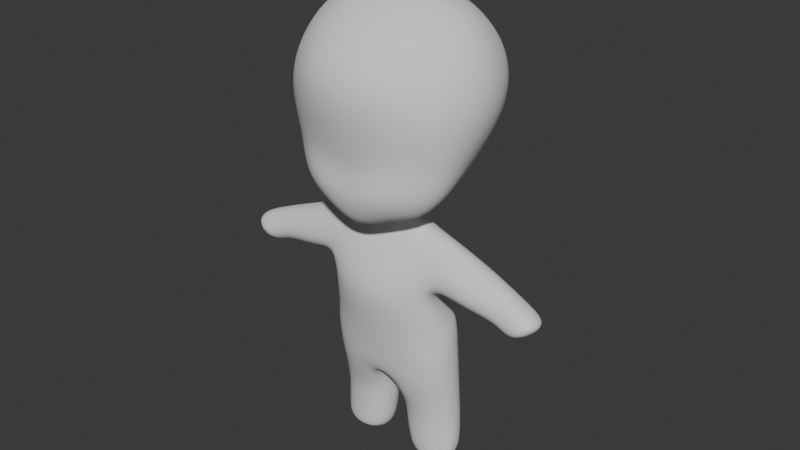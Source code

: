 # Source: chibi.blend  (saved by Blender 5.0.119; exported with 4.5.12 LTS)
import bpy
from mathutils import Matrix  # noqa: F401  (used for matrix-valued properties, if any)

bpy.ops.wm.read_factory_settings(use_empty=True)
scene = bpy.context.scene
scene.name = 'Scene'

# ---- collections
col_collection = bpy.data.collections.new('Collection'); scene.collection.children.link(col_collection)
col_reference = bpy.data.collections.new('Reference'); scene.collection.children.link(col_reference)

# ---- world
world_world = bpy.data.worlds.new('World'); scene.world = world_world
world_world.use_nodes = True; world_world.node_tree.nodes.clear()
_N = world_world.node_tree.nodes; _L = world_world.node_tree.links
n0 = _N.new('ShaderNodeOutputWorld'); n0.name = 'World Output'; n0.location = (200, 100)
n1 = _N.new('ShaderNodeBackground'); n1.name = 'Background'; n1.location = (-200, 100)
n1.inputs[0].default_value = (0.05088, 0.05088, 0.05088, 1.0)
_L.new(n1.outputs[0], n0.inputs[0])
n0.is_active_output = True
world_world.color = (0.05088, 0.05088, 0.05088)
world_world.sun_shadow_jitter_overblur = 0.0

# ---- meshes
me_cube_001 = bpy.data.meshes.new('Cube.001')
me_cube_001.from_pydata([(0.3232, -0.2356, 0.2204), (0.5203, -0.2364, 1.14), (0.2634, 0.06887, 0.3407), (0.4456, 0.3773, 1.151), (0.0, 0.1616, 0.2743), (0.0, 0.4315, 1.367), (0.0, -0.4129, 0.07988), (0.0, -0.5728, 1.193), (0.2448, 0.4404, 1.317), (0.3459, 0.1857, 0.4458), (0.3166, -0.09618, 0.2795), (0.5334, 0.03462, 1.375), (0.515, -0.2719, 0.3686), (0.2225, -0.3144, 0.1946), (0.1586, -0.007644, 0.241), (0.2538, -0.5261, 1.19), (0.0, -0.07231, 1.569), (0.0, -0.2028, 0.228), (0.0, -0.4917, 0.3829), (0.0, 0.4962, 0.4831), (0.2471, -0.5022, 0.3938), (0.2734, -0.03352, 1.554), (0.0838, -0.05378, 0.2378), (0.4289, -0.00996, 0.4003), (0.1775, 0.4503, 0.4038), (0.4168, 0.3703, 0.5839), (0.5469, -0.2533, 0.5853), (0.0, -0.4455, 0.5053), (0.0, 0.5629, 0.7362), (0.2904, -0.4388, 0.5941), (0.5371, 0.002279, 0.5782), (0.1561, 0.5411, 0.6353), (0.5186, 0.4282, 0.9362), (0.5903, -0.3069, 0.8999), (0.0, -0.5802, 0.8645), (0.0, 0.6022, 1.047), (0.328, -0.4917, 0.8688), (0.7005, 0.06994, 0.9222), (0.245, 0.5661, 1.017), (0.09475, 0.08067, 0.1422), (0.0, 0.0398, 0.1378), (0.0, -0.116, 0.09482), (0.08298, -0.03797, 0.1287), (0.3051, 0.08769, -0.3638), (0.0, 0.145, -0.3924), (0.0, -0.3458, -0.4016), (0.4427, -0.1841, -0.4405), (0.4561, 0.1355, -0.533), (0.0, 0.3245, -0.634), (0.0, -0.2286, -0.7926), (0.449, -0.1863, -0.7586), (0.3164, 0.02177, -0.2462), (0.0, -0.3573, -0.2301), (0.3864, -0.2359, -0.2105), (0.0, 0.1677, -0.2963), (0.368, 0.1061, 0.01505), (0.2844, -0.1065, 0.2129), (0.0, 0.1591, 0.005241), (0.0, -0.1777, -0.008913), (0.002448, 0.1722, -0.8381), (0.0, 0.134, -0.7543), (0.0, -0.1807, -0.924), (0.0635, -0.1647, -1.194), (0.4355, 0.1969, -1.168), (0.422, -0.07117, -1.218), (0.05004, 0.2045, -1.121), (0.04321, -0.108, -1.178), (0.4425, 0.1947, -1.509), (0.4725, -0.08983, -1.492), (0.05905, 0.1789, -1.514), (0.08226, -0.1042, -1.482), (0.3153, 0.09269, -1.535), (0.3328, -0.04705, -1.517), (0.1745, 0.07503, -1.535), (0.192, -0.06471, -1.517), (0.4835, -0.1462, -0.5793), (0.3389, 0.1957, -0.4548), (0.0, 0.1937, -0.4823), (0.0, -0.308, -0.5716), (0.5583, -0.2625, -0.2185), (0.5411, 0.0467, -0.3412), (0.5829, 0.1272, -0.04594), (0.6266, -0.1061, 0.03641), (0.8246, -0.2, -0.2582), (0.8155, -0.006617, -0.343), (0.9085, 0.0666, -0.1584), (0.9169, -0.1231, -0.07742), (0.9053, -0.2357, -0.3543), (0.914, 0.0375, -0.3719), (1.14, 0.04025, -0.2167), (1.131, -0.233, -0.1991)], [], [(38, 8, 3, 32), (37, 11, 1, 33), (22, 10, 0, 13), (21, 16, 7, 15), (36, 15, 7, 34), (13, 20, 18, 6), (0, 12, 20, 13), (33, 1, 15, 36), (11, 21, 15, 1), (3, 8, 21, 11), (8, 5, 16, 21), (17, 22, 13, 6), (22, 17, 41, 42), (14, 2, 10, 22), (10, 23, 12, 0), (2, 9, 23, 10), (32, 3, 11, 37), (14, 24, 9, 2), (4, 19, 24, 14), (35, 5, 8, 38), (19, 28, 31, 24), (9, 25, 30, 23), (12, 26, 29, 20), (20, 29, 27, 18), (23, 30, 26, 12), (24, 31, 25, 9), (28, 35, 38, 31), (25, 32, 37, 30), (26, 33, 36, 29), (29, 36, 34, 27), (30, 37, 33, 26), (31, 38, 32, 25), (53, 52, 45, 46), (4, 14, 39, 40), (14, 22, 42, 39), (76, 75, 50, 47), (51, 53, 46, 43), (54, 51, 43, 44), (50, 62, 66, 64), (77, 76, 47, 48), (75, 78, 49, 50), (57, 55, 51, 54), (51, 55, 81, 80), (56, 58, 52, 53), (42, 41, 58, 56), (39, 42, 56, 55), (40, 39, 55, 57), (60, 59, 62, 61), (48, 47, 59, 60), (50, 49, 61, 62), (65, 63, 67, 69), (47, 50, 64, 63), (62, 59, 65, 66), (59, 47, 63, 65), (68, 70, 74, 72), (66, 65, 69, 70), (64, 66, 70, 68), (63, 64, 68, 67), (71, 72, 74, 73), (67, 68, 72, 71), (69, 67, 71, 73), (70, 69, 73, 74), (46, 45, 78, 75), (44, 43, 76, 77), (43, 46, 75, 76), (82, 79, 83, 86), (53, 51, 80, 79), (55, 56, 82, 81), (56, 53, 79, 82), (84, 85, 89, 88), (79, 80, 84, 83), (81, 82, 86, 85), (80, 81, 85, 84), (89, 90, 87, 88), (86, 83, 87, 90), (83, 84, 88, 87), (85, 86, 90, 89)])
me_cube_001.polygons.foreach_set('use_smooth', [True] * 77)
_uv = me_cube_001.uv_layers.new(name='UVMap')
_uv.uv.foreach_set('vector', [0.5304, 0.4354, 0.6098, 0.436, 0.5945, 0.497, 0.5192, 0.4958, 0.5067, 0.6007, 0.5842, 0.5942, 0.5054, 0.7543, 0.4798, 0.749, 0.3116, 0.5564, 0.328, 0.61, 0.3359, 0.6828, 0.3095, 0.6744, 0.6663, 0.5879, 0.7477, 0.5883, 0.722, 0.8066, 0.6357, 0.8372, 0.4871, 0.8168, 0.5159, 0.8146, 0.5263, 0.875, 0.4968, 0.8762, 0.3153, 0.8423, 0.3926, 0.8241, 0.4001, 0.8802, 0.3257, 0.8908, 0.3359, 0.6828, 0.3953, 0.7317, 0.3926, 0.8241, 0.3153, 0.8423, 0.4798, 0.749, 0.5054, 0.7543, 0.5159, 0.8146, 0.4871, 0.8168, 0.5842, 0.5942, 0.6663, 0.5879, 0.6357, 0.8372, 0.5054, 0.7543, 0.5945, 0.497, 0.6723, 0.4985, 0.6663, 0.5879, 0.5842, 0.5942, 0.6723, 0.4985, 0.75, 0.5, 0.7477, 0.5883, 0.6663, 0.5879, 0.25, 0.5516, 0.3116, 0.5564, 0.3095, 0.6744, 0.25, 0.6732, 0.3116, 0.5564, 0.25, 0.5516, 0.25, 0.5516, 0.3095, 0.5496, 0.3162, 0.5238, 0.3691, 0.4935, 0.328, 0.61, 0.3116, 0.5564, 0.328, 0.61, 0.3964, 0.6099, 0.3953, 0.7317, 0.3359, 0.6828, 0.3691, 0.4935, 0.4122, 0.4941, 0.3964, 0.6099, 0.328, 0.61, 0.5192, 0.4958, 0.5945, 0.497, 0.5842, 0.5942, 0.5067, 0.6007, 0.3462, 0.4465, 0.4175, 0.4346, 0.4122, 0.4941, 0.3691, 0.4935, 0.3491, 0.38, 0.4228, 0.375, 0.4175, 0.4346, 0.3462, 0.4465, 0.5415, 0.375, 0.625, 0.375, 0.6098, 0.436, 0.5304, 0.4354, 0.4228, 0.375, 0.4442, 0.375, 0.4379, 0.4347, 0.4175, 0.4346, 0.4122, 0.4941, 0.4315, 0.4944, 0.4163, 0.6083, 0.3964, 0.6099, 0.3953, 0.7317, 0.407, 0.7341, 0.4118, 0.8226, 0.3926, 0.8241, 0.3926, 0.8241, 0.4118, 0.8226, 0.4198, 0.8794, 0.4001, 0.8802, 0.3964, 0.6099, 0.4163, 0.6083, 0.407, 0.7341, 0.3953, 0.7317, 0.4175, 0.4346, 0.4379, 0.4347, 0.4315, 0.4944, 0.4122, 0.4941, 0.4442, 0.375, 0.5415, 0.375, 0.5304, 0.4354, 0.4379, 0.4347, 0.4315, 0.4944, 0.5192, 0.4958, 0.5067, 0.6007, 0.4163, 0.6083, 0.407, 0.7341, 0.4798, 0.749, 0.4871, 0.8168, 0.4118, 0.8226, 0.4118, 0.8226, 0.4871, 0.8168, 0.4968, 0.8762, 0.4198, 0.8794, 0.4163, 0.6083, 0.5067, 0.6007, 0.4798, 0.749, 0.407, 0.7341, 0.4379, 0.4347, 0.5304, 0.4354, 0.5192, 0.4958, 0.4315, 0.4944, 0.3095, 0.5493, 0.2498, 0.5516, 0.2494, 0.5516, 0.3095, 0.5488, 0.3491, 0.38, 0.3462, 0.4465, 0.3432, 0.4406, 0.3491, 0.38, 0.3162, 0.5238, 0.3116, 0.5564, 0.3095, 0.5496, 0.3095, 0.5277, 0.3095, 0.5277, 0.3095, 0.5491, 0.3095, 0.5491, 0.3095, 0.5277, 0.3095, 0.5277, 0.3095, 0.5493, 0.3095, 0.5488, 0.3095, 0.5277, 0.3491, 0.38, 0.3432, 0.4406, 0.3432, 0.4406, 0.3491, 0.38, 0.3095, 0.5491, 0.7853, 0.4117, 0.3925, 0.5289, 0.3095, 0.5496, 0.3491, 0.38, 0.3432, 0.4406, 0.3432, 0.4406, 0.3491, 0.38, 0.3095, 0.5491, 0.2497, 0.5516, 0.25, 0.5516, 0.3095, 0.5491, 0.3491, 0.38, 0.3432, 0.4406, 0.3432, 0.4406, 0.3491, 0.38, 0.3432, 0.4406, 0.3432, 0.4406, 0.3432, 0.4406, 0.3432, 0.4406, 0.3095, 0.5496, 0.25, 0.5516, 0.2498, 0.5516, 0.3095, 0.5493, 0.3095, 0.5496, 0.25, 0.5516, 0.25, 0.5516, 0.3095, 0.5496, 0.3095, 0.5277, 0.3095, 0.5496, 0.3095, 0.5496, 0.3095, 0.5277, 0.3491, 0.38, 0.3432, 0.4406, 0.3432, 0.4406, 0.3491, 0.38, 0.1845, 0.5396, 0.2634, 0.5224, 0.7853, 0.4117, 0.25, 0.5516, 0.3491, 0.38, 0.3432, 0.4406, 0.348, 0.3919, 0.3491, 0.38, 0.3095, 0.5491, 0.25, 0.5516, 0.25, 0.5516, 0.7853, 0.4117, 0.3456, 0.4159, 0.3432, 0.4406, 0.3432, 0.4406, 0.3456, 0.4159, 0.3095, 0.5277, 0.3095, 0.5491, 0.3095, 0.5496, 0.3095, 0.5277, 0.7853, 0.4117, 0.2634, 0.5224, 0.2968, 0.5272, 0.3925, 0.5289, 0.348, 0.3919, 0.3432, 0.4406, 0.3432, 0.4406, 0.3456, 0.4159, 0.3095, 0.5496, 0.2938, 0.5501, 0.2938, 0.5501, 0.3095, 0.5496, 0.3925, 0.5289, 0.2968, 0.5272, 0.2782, 0.5288, 0.2938, 0.5501, 0.3095, 0.5496, 0.3925, 0.5289, 0.2938, 0.5501, 0.3095, 0.5496, 0.3095, 0.5277, 0.3095, 0.5496, 0.3095, 0.5496, 0.3095, 0.5277, 0.3095, 0.5277, 0.3095, 0.5496, 0.2938, 0.5501, 0.2853, 0.5287, 0.3095, 0.5277, 0.3095, 0.5496, 0.3095, 0.5496, 0.3095, 0.5277, 0.3456, 0.4159, 0.3432, 0.4406, 0.3432, 0.4406, 0.3456, 0.4159, 0.2938, 0.5501, 0.2782, 0.5288, 0.2853, 0.5287, 0.2938, 0.5501, 0.3095, 0.5488, 0.2494, 0.5516, 0.2497, 0.5516, 0.3095, 0.5491, 0.3491, 0.38, 0.3432, 0.4406, 0.3432, 0.4406, 0.3491, 0.38, 0.3095, 0.5277, 0.3095, 0.5488, 0.3095, 0.5491, 0.3095, 0.5277, 0.3095, 0.5496, 0.3095, 0.5493, 0.3095, 0.5493, 0.3095, 0.5496, 0.3095, 0.5493, 0.3095, 0.5277, 0.3095, 0.5277, 0.3095, 0.5493, 0.3095, 0.5277, 0.3095, 0.5496, 0.3095, 0.5496, 0.3095, 0.5277, 0.3095, 0.5496, 0.3095, 0.5493, 0.3095, 0.5493, 0.3095, 0.5496, 0.3432, 0.4406, 0.3432, 0.4406, 0.3432, 0.4406, 0.3432, 0.4406, 0.3095, 0.5493, 0.3095, 0.5277, 0.3095, 0.5277, 0.3095, 0.5493, 0.3095, 0.5277, 0.3095, 0.5496, 0.3095, 0.5496, 0.3095, 0.5277, 0.3432, 0.4406, 0.3432, 0.4406, 0.3432, 0.4406, 0.3432, 0.4406, 0.3095, 0.5277, 0.3095, 0.5496, 0.3095, 0.5493, 0.3095, 0.5277, 0.3095, 0.5496, 0.3095, 0.5493, 0.3095, 0.5493, 0.3095, 0.5496, 0.3095, 0.5493, 0.3095, 0.5277, 0.3095, 0.5277, 0.3095, 0.5493, 0.3095, 0.5277, 0.3095, 0.5496, 0.3095, 0.5496, 0.3095, 0.5277])
me_cube_001.update()

# ---- objects
ob_cube = bpy.data.objects.new('Cube', me_cube_001)
ob_front = bpy.data.objects.new('Front', None)
ob_right = bpy.data.objects.new('Right', None)

# ---- transforms, parenting, visibility, modifiers, constraints
ob_cube.location = (0.0, 0.0, 0.0)
_m = ob_cube.modifiers.new('Mirror', 'MIRROR')
_m.use_clip = True
_m.merge_threshold = 0.0001
_m = ob_cube.modifiers.new('Subdivision', 'SUBSURF')
_m.levels = 3
_m.render_levels = 3
_m.show_only_control_edges = False
ob_front.location = (1.274, 2.709, 0.0)
ob_front.rotation_euler = (1.571, -0.0, -0.0)
ob_front.empty_display_type = 'IMAGE'
ob_front.empty_display_size = 5.0
ob_front.empty_image_depth = 'BACK'
ob_front.show_empty_image_perspective = False
ob_front.use_empty_image_alpha = True
ob_front.empty_image_side = 'FRONT'
ob_front.color = (1.0, 1.0, 1.0, 0.2)
ob_right.location = (-2.922, -1.79, 0.0)
ob_right.rotation_euler = (1.571, -0.0, 1.571)
ob_right.empty_display_type = 'IMAGE'
ob_right.empty_display_size = 5.0
ob_right.empty_image_depth = 'BACK'
ob_right.show_empty_image_perspective = False
ob_right.use_empty_image_alpha = True
ob_right.empty_image_side = 'FRONT'
ob_right.color = (1.0, 1.0, 1.0, 0.2)

# ---- collection membership
col_collection.objects.link(ob_cube)
col_reference.objects.link(ob_front)
col_reference.objects.link(ob_right)

# ---- scene / render settings (as saved in the file)
scene.frame_start = 1; scene.frame_end = 250; scene.frame_set(235)
scene.render.engine = 'BLENDER_EEVEE_NEXT'
scene.render.bake_bias = 0.0
scene.render.bake_samples = 0
bpy.context.view_layer.update()

# ---- added for rendering (the .blend has no active camera and no usable light): camera, sun
cam_auto = bpy.data.cameras.new('AutoCamera')
cam_auto.lens = 50.0
cam_auto.sensor_width = 36.0
cam_auto.clip_end = 1000.0
ob_auto_camera = bpy.data.objects.new('AutoCamera', cam_auto)
scene.collection.objects.link(ob_auto_camera)
ob_auto_camera.location = (3.72716, -4.46157, 2.99846)
ob_auto_camera.rotation_euler = (1.09748, -7.21219e-08, 0.694738)
scene.camera = ob_auto_camera
light_auto_sun = bpy.data.lights.new('AutoSun', 'SUN')
light_auto_sun.energy = 3.0
light_auto_sun.angle = 0.0523599
ob_auto_sun = bpy.data.objects.new('AutoSun', light_auto_sun)
scene.collection.objects.link(ob_auto_sun)
ob_auto_sun.rotation_euler = (0.872665, 0.174533, 0.523599)
bpy.context.view_layer.update()
